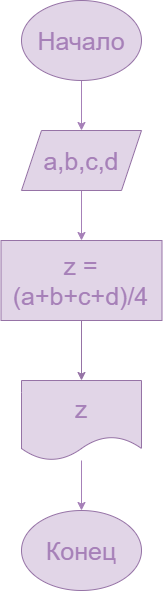

The diagram above was exported from draw.io. Its source (the exported page's mxGraphModel, read from the mxfile embedded in the PNG):
<mxGraphModel dx="537" dy="505" grid="1" gridSize="10" guides="1" tooltips="1" connect="1" arrows="1" fold="1" page="1" pageScale="1" pageWidth="827" pageHeight="1169" background="none" math="0" shadow="0">
  <root>
    <mxCell id="0" />
    <mxCell id="1" parent="0" />
    <mxCell id="6RviA5HQZUaMZvmEXwrT-3" edge="1" parent="1" source="6RviA5HQZUaMZvmEXwrT-1" style="edgeStyle=orthogonalEdgeStyle;rounded=0;orthogonalLoop=1;jettySize=auto;html=1;fontColor=#A680B8;strokeColor=#A680B8;" target="6RviA5HQZUaMZvmEXwrT-2" value="">
      <mxGeometry relative="1" as="geometry" />
    </mxCell>
    <mxCell id="6RviA5HQZUaMZvmEXwrT-1" parent="1" style="ellipse;whiteSpace=wrap;html=1;fillColor=#e1d5e7;strokeColor=#9673a6;fontColor=#A680B8;" value="&lt;font style=&quot;font-size: 25px;&quot;&gt;Начало&lt;/font&gt;" vertex="1">
      <mxGeometry height="80" width="120" x="349" y="160" as="geometry" />
    </mxCell>
    <mxCell id="6RviA5HQZUaMZvmEXwrT-5" edge="1" parent="1" source="6RviA5HQZUaMZvmEXwrT-2" style="edgeStyle=orthogonalEdgeStyle;rounded=0;orthogonalLoop=1;jettySize=auto;html=1;strokeColor=#A680B8;" value="">
      <mxGeometry relative="1" as="geometry">
        <mxPoint x="408.9999999999998" y="400" as="targetPoint" />
      </mxGeometry>
    </mxCell>
    <mxCell id="6RviA5HQZUaMZvmEXwrT-2" parent="1" style="shape=parallelogram;perimeter=parallelogramPerimeter;whiteSpace=wrap;html=1;fixedSize=1;fillColor=#e1d5e7;strokeColor=#9673a6;" value="&lt;font color=&quot;#a680b8&quot;&gt;&lt;span style=&quot;font-size: 25px;&quot;&gt;a,b,c,d&lt;/span&gt;&lt;/font&gt;" vertex="1">
      <mxGeometry height="60" width="120" x="349" y="290" as="geometry" />
    </mxCell>
    <mxCell id="6RviA5HQZUaMZvmEXwrT-43" edge="1" parent="1" source="6RviA5HQZUaMZvmEXwrT-8" style="edgeStyle=orthogonalEdgeStyle;rounded=0;orthogonalLoop=1;jettySize=auto;html=1;fillColor=#e1d5e7;strokeColor=#9673a6;" target="6RviA5HQZUaMZvmEXwrT-11" value="">
      <mxGeometry relative="1" as="geometry" />
    </mxCell>
    <mxCell id="6RviA5HQZUaMZvmEXwrT-8" parent="1" style="rounded=0;whiteSpace=wrap;html=1;fillColor=#e1d5e7;strokeColor=#9673a6;fontColor=#A680B8;align=center;" value="&lt;font style=&quot;font-size: 25px;&quot;&gt;z = (a+b+c+d)/4&lt;/font&gt;" vertex="1">
      <mxGeometry height="80" width="161" x="328.5" y="400" as="geometry" />
    </mxCell>
    <mxCell id="6RviA5HQZUaMZvmEXwrT-17" edge="1" parent="1" source="6RviA5HQZUaMZvmEXwrT-11" style="edgeStyle=orthogonalEdgeStyle;rounded=0;orthogonalLoop=1;jettySize=auto;html=1;strokeColor=#A680B8;" target="6RviA5HQZUaMZvmEXwrT-16" value="">
      <mxGeometry relative="1" as="geometry" />
    </mxCell>
    <mxCell id="6RviA5HQZUaMZvmEXwrT-11" parent="1" style="shape=document;whiteSpace=wrap;html=1;boundedLbl=1;fillColor=#e1d5e7;strokeColor=#9673a6;fontColor=#A680B8;" value="&lt;font style=&quot;font-size: 25px;&quot;&gt;z&lt;/font&gt;" vertex="1">
      <mxGeometry height="80" width="120" x="349" y="540" as="geometry" />
    </mxCell>
    <mxCell id="6RviA5HQZUaMZvmEXwrT-16" parent="1" style="ellipse;whiteSpace=wrap;html=1;fillColor=#e1d5e7;strokeColor=#9673a6;" value="&lt;font style=&quot;color: rgb(166, 128, 184); font-size: 25px;&quot;&gt;Конец&lt;/font&gt;" vertex="1">
      <mxGeometry height="80" width="120" x="349" y="670" as="geometry" />
    </mxCell>
  </root>
</mxGraphModel>